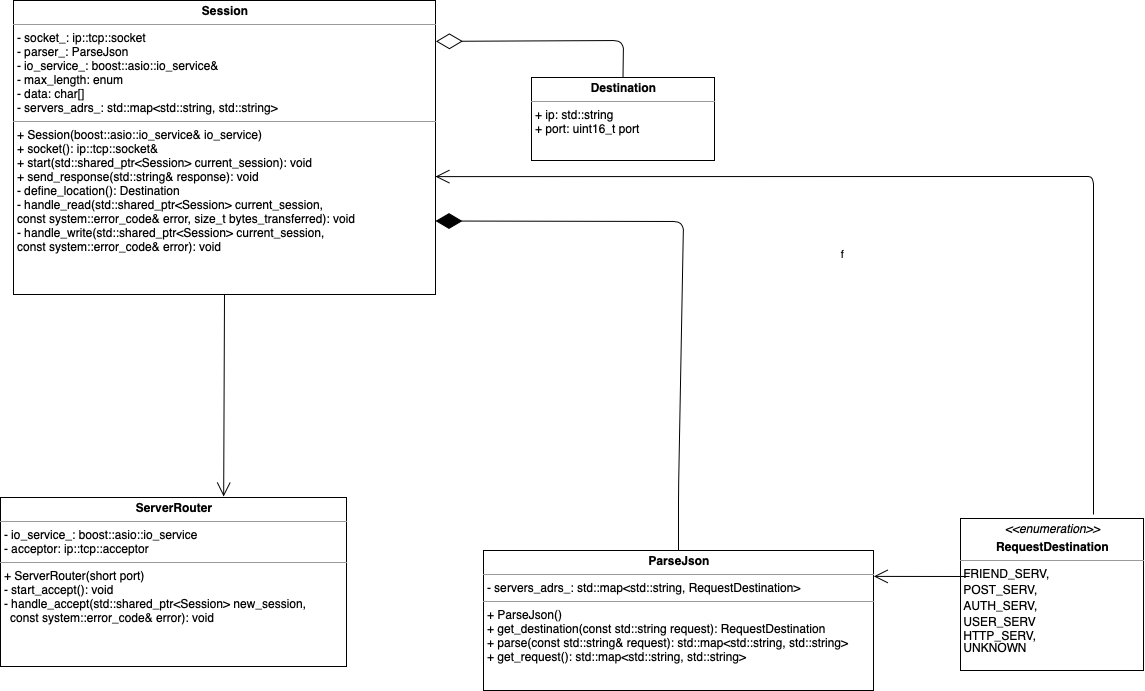

The diagram above was exported from draw.io. Its source (the exported page's mxGraphModel, read from the mxfile embedded in the PNG):
<mxGraphModel dx="1527" dy="1334" grid="0" gridSize="10" guides="1" tooltips="1" connect="1" arrows="1" fold="1" page="0" pageScale="1" pageWidth="827" pageHeight="1169" background="#ffffff" math="0" shadow="0">
  <root>
    <mxCell id="0" />
    <mxCell id="1" parent="0" />
    <mxCell id="X7seYq4cWkLpjbWfbuN_-1" value="&lt;p style=&quot;margin: 0px ; margin-top: 4px ; text-align: center&quot;&gt;&lt;b&gt;ServerRouter&lt;/b&gt;&lt;/p&gt;&lt;hr size=&quot;1&quot;&gt;&lt;p style=&quot;margin: 0px ; margin-left: 4px&quot;&gt;- io_service_: boost::asio::io_service&lt;br&gt;&lt;/p&gt;&lt;p style=&quot;margin: 0px ; margin-left: 4px&quot;&gt;- acceptor: ip::tcp::acceptor&lt;/p&gt;&lt;hr size=&quot;1&quot;&gt;&lt;p style=&quot;margin: 0px ; margin-left: 4px&quot;&gt;+ ServerRouter(short port)&lt;/p&gt;&lt;p style=&quot;margin: 0px ; margin-left: 4px&quot;&gt;- start_accept(): void&lt;/p&gt;&lt;p style=&quot;margin: 0px ; margin-left: 4px&quot;&gt;- handle_accept(std::shared_ptr&amp;lt;Session&amp;gt; new_session,&lt;/p&gt;&amp;nbsp; &amp;nbsp;const system::error_code&amp;amp; error): void" style="verticalAlign=top;align=left;overflow=fill;fontSize=12;fontFamily=Helvetica;html=1;" parent="1" vertex="1">
      <mxGeometry x="227" y="237" width="346" height="169" as="geometry" />
    </mxCell>
    <mxCell id="X7seYq4cWkLpjbWfbuN_-6" value="&lt;p style=&quot;margin: 0px ; margin-top: 4px ; text-align: center&quot;&gt;&lt;b&gt;Destination&lt;/b&gt;&lt;/p&gt;&lt;hr size=&quot;1&quot;&gt;&lt;p style=&quot;margin: 0px ; margin-left: 4px&quot;&gt;+ ip: std::string&lt;/p&gt;&lt;p style=&quot;margin: 0px ; margin-left: 4px&quot;&gt;+ port: uint16_t port&lt;/p&gt;" style="verticalAlign=top;align=left;overflow=fill;fontSize=12;fontFamily=Helvetica;html=1;" parent="1" vertex="1">
      <mxGeometry x="758" y="-183" width="183" height="83" as="geometry" />
    </mxCell>
    <mxCell id="X7seYq4cWkLpjbWfbuN_-7" value="&lt;p style=&quot;margin: 0px ; margin-top: 4px ; text-align: center&quot;&gt;&lt;b&gt;ParseJson&lt;/b&gt;&lt;/p&gt;&lt;hr size=&quot;1&quot;&gt;&lt;p style=&quot;margin: 0px ; margin-left: 4px&quot;&gt;- servers_adrs_: std::map&amp;lt;std::string, RequestDestination&amp;gt;&lt;/p&gt;&lt;hr size=&quot;1&quot;&gt;&lt;p style=&quot;margin: 0px ; margin-left: 4px&quot;&gt;+ ParseJson()&lt;/p&gt;&lt;p style=&quot;margin: 0px ; margin-left: 4px&quot;&gt;+ get_destination(const std::string request): RequestDestination&lt;/p&gt;&lt;p style=&quot;margin: 0px ; margin-left: 4px&quot;&gt;+ parse(const std::string&amp;amp; request): std::map&amp;lt;std::string, std::string&amp;gt;&lt;/p&gt;&lt;p style=&quot;margin: 0px ; margin-left: 4px&quot;&gt;+ get_request(): std::map&amp;lt;std::string, std::string&amp;gt;&lt;/p&gt;" style="verticalAlign=top;align=left;overflow=fill;fontSize=12;fontFamily=Helvetica;html=1;" parent="1" vertex="1">
      <mxGeometry x="710" y="290" width="390" height="140" as="geometry" />
    </mxCell>
    <mxCell id="X7seYq4cWkLpjbWfbuN_-10" value="f" style="endArrow=diamondThin;endFill=1;endSize=24;html=1;exitX=0.5;exitY=0;exitDx=0;exitDy=0;entryX=1;entryY=0.75;entryDx=0;entryDy=0;" parent="1" source="X7seYq4cWkLpjbWfbuN_-7" target="X7seYq4cWkLpjbWfbuN_-11" edge="1">
      <mxGeometry x="0.0337" y="-161" width="160" relative="1" as="geometry">
        <mxPoint x="770" y="220" as="sourcePoint" />
        <mxPoint x="900" y="154" as="targetPoint" />
        <Array as="points">
          <mxPoint x="905" y="231" />
          <mxPoint x="910" y="-39" />
        </Array>
        <mxPoint x="-1" as="offset" />
      </mxGeometry>
    </mxCell>
    <mxCell id="X7seYq4cWkLpjbWfbuN_-11" value="&lt;p style=&quot;margin: 0px ; margin-top: 4px ; text-align: center&quot;&gt;&lt;b&gt;Session&lt;/b&gt;&lt;/p&gt;&lt;hr size=&quot;1&quot;&gt;&lt;p style=&quot;margin: 0px ; margin-left: 4px&quot;&gt;- socket_: ip::tcp::socket&lt;/p&gt;&lt;p style=&quot;margin: 0px ; margin-left: 4px&quot;&gt;- parser_: ParseJson&lt;/p&gt;&lt;p style=&quot;margin: 0px ; margin-left: 4px&quot;&gt;- io_service_: boost::asio::io_service&amp;amp;&lt;/p&gt;&lt;p style=&quot;margin: 0px ; margin-left: 4px&quot;&gt;- max_length: enum&lt;/p&gt;&lt;p style=&quot;margin: 0px ; margin-left: 4px&quot;&gt;- data: char[]&lt;/p&gt;&lt;p style=&quot;margin: 0px ; margin-left: 4px&quot;&gt;- servers_adrs_: std::map&amp;lt;std::string, std::string&amp;gt;&lt;/p&gt;&lt;hr size=&quot;1&quot;&gt;&lt;p style=&quot;margin: 0px ; margin-left: 4px&quot;&gt;+ Session(boost::asio::io_service&amp;amp; io_service)&lt;/p&gt;&lt;p style=&quot;margin: 0px ; margin-left: 4px&quot;&gt;+ socket(): ip::tcp::socket&amp;amp;&lt;/p&gt;&lt;p style=&quot;margin: 0px ; margin-left: 4px&quot;&gt;+ start(std::shared_ptr&amp;lt;Session&amp;gt; current_session): void&lt;/p&gt;&lt;p style=&quot;margin: 0px ; margin-left: 4px&quot;&gt;+ send_response(std::string&amp;amp; response): void&lt;/p&gt;&lt;p style=&quot;margin: 0px ; margin-left: 4px&quot;&gt;- define_location(): Destination&lt;/p&gt;&lt;p style=&quot;margin: 0px ; margin-left: 4px&quot;&gt;- handle_read(std::shared_ptr&amp;lt;Session&amp;gt; current_session,&amp;nbsp;&lt;/p&gt;&lt;p style=&quot;margin: 0px ; margin-left: 4px&quot;&gt;const system::error_code&amp;amp; error, size_t bytes_transferred): void&lt;/p&gt;&lt;p style=&quot;margin: 0px 0px 0px 4px&quot;&gt;- handle_write(std::shared_ptr&amp;lt;Session&amp;gt; current_session,&amp;nbsp;&lt;/p&gt;&lt;p style=&quot;margin: 0px 0px 0px 4px&quot;&gt;const system::error_code&amp;amp; error): void&lt;/p&gt;" style="verticalAlign=top;align=left;overflow=fill;fontSize=12;fontFamily=Helvetica;html=1;" parent="1" vertex="1">
      <mxGeometry x="240" y="-260" width="422" height="294" as="geometry" />
    </mxCell>
    <mxCell id="X7seYq4cWkLpjbWfbuN_-12" value="" style="endArrow=diamondThin;endFill=0;endSize=24;html=1;exitX=0.5;exitY=0;exitDx=0;exitDy=0;entryX=1.001;entryY=0.139;entryDx=0;entryDy=0;entryPerimeter=0;" parent="1" source="X7seYq4cWkLpjbWfbuN_-6" target="X7seYq4cWkLpjbWfbuN_-11" edge="1">
      <mxGeometry width="160" relative="1" as="geometry">
        <mxPoint x="790" y="-140" as="sourcePoint" />
        <mxPoint x="850" y="-260" as="targetPoint" />
        <Array as="points">
          <mxPoint x="850" y="-220" />
        </Array>
      </mxGeometry>
    </mxCell>
    <mxCell id="X7seYq4cWkLpjbWfbuN_-18" value="&lt;p style=&quot;margin: 0px ; margin-top: 4px ; text-align: center&quot;&gt;&lt;i&gt;&amp;lt;&amp;lt;enumeration&amp;gt;&amp;gt;&lt;/i&gt;&lt;br&gt;&lt;/p&gt;&lt;p style=&quot;margin: 0px ; margin-top: 4px ; text-align: center&quot;&gt;&lt;b&gt;RequestDestination&lt;/b&gt;&lt;/p&gt;&lt;hr size=&quot;1&quot;&gt;&lt;div style=&quot;height: 2px&quot;&gt;&amp;nbsp;FRIEND_SERV,&lt;/div&gt;&lt;div style=&quot;height: 2px&quot;&gt;&lt;br&gt;&lt;/div&gt;&lt;div style=&quot;height: 2px&quot;&gt;&lt;br&gt;&lt;/div&gt;&lt;div style=&quot;height: 2px&quot;&gt;&lt;br&gt;&lt;/div&gt;&lt;div style=&quot;height: 2px&quot;&gt;&lt;br&gt;&lt;/div&gt;&lt;div style=&quot;height: 2px&quot;&gt;&lt;br&gt;&lt;/div&gt;&lt;div style=&quot;height: 2px&quot;&gt;&lt;br&gt;&lt;/div&gt;&lt;div style=&quot;height: 2px&quot;&gt;&lt;br&gt;&lt;/div&gt;&lt;div style=&quot;height: 2px&quot;&gt;&amp;nbsp;POST_SERV,&lt;/div&gt;&lt;div style=&quot;height: 2px&quot;&gt;&lt;br&gt;&lt;/div&gt;&lt;div style=&quot;height: 2px&quot;&gt;&lt;br&gt;&lt;/div&gt;&lt;div style=&quot;height: 2px&quot;&gt;&lt;br&gt;&lt;/div&gt;&lt;div style=&quot;height: 2px&quot;&gt;&lt;br&gt;&lt;/div&gt;&lt;div style=&quot;height: 2px&quot;&gt;&lt;br&gt;&lt;/div&gt;&lt;div style=&quot;height: 2px&quot;&gt;&lt;br&gt;&lt;/div&gt;&lt;div style=&quot;height: 2px&quot;&gt;&lt;br&gt;&lt;/div&gt;&lt;div style=&quot;height: 2px&quot;&gt;&amp;nbsp;AUTH_SERV,&lt;/div&gt;&lt;div style=&quot;height: 2px&quot;&gt;&lt;br&gt;&lt;/div&gt;&lt;div style=&quot;height: 2px&quot;&gt;&lt;br&gt;&lt;/div&gt;&lt;div style=&quot;height: 2px&quot;&gt;&lt;br&gt;&lt;/div&gt;&lt;div style=&quot;height: 2px&quot;&gt;&lt;br&gt;&lt;/div&gt;&lt;div style=&quot;height: 2px&quot;&gt;&lt;br&gt;&lt;/div&gt;&lt;div style=&quot;height: 2px&quot;&gt;&lt;br&gt;&lt;/div&gt;&lt;div style=&quot;height: 2px&quot;&gt;&lt;br&gt;&lt;/div&gt;&lt;div style=&quot;height: 2px&quot;&gt;&amp;nbsp;USER_SERV&lt;/div&gt;&lt;div style=&quot;height: 2px&quot;&gt;&lt;br&gt;&lt;/div&gt;&lt;div style=&quot;height: 2px&quot;&gt;&lt;br&gt;&lt;/div&gt;&lt;div style=&quot;height: 2px&quot;&gt;&lt;br&gt;&lt;/div&gt;&lt;div style=&quot;height: 2px&quot;&gt;&lt;br&gt;&lt;/div&gt;&lt;div style=&quot;height: 2px&quot;&gt;&lt;br&gt;&lt;/div&gt;&lt;div style=&quot;height: 2px&quot;&gt;&lt;br&gt;&lt;/div&gt;&lt;div style=&quot;height: 2px&quot;&gt;&amp;nbsp;HTTP_SERV,&lt;/div&gt;&lt;div style=&quot;height: 2px&quot;&gt;&lt;br&gt;&lt;/div&gt;&lt;div style=&quot;height: 2px&quot;&gt;&lt;br&gt;&lt;/div&gt;&lt;div style=&quot;height: 2px&quot;&gt;&lt;br&gt;&lt;/div&gt;&lt;div style=&quot;height: 2px&quot;&gt;&lt;br&gt;&lt;/div&gt;&lt;div style=&quot;height: 2px&quot;&gt;&lt;br&gt;&lt;/div&gt;&lt;div style=&quot;height: 2px&quot;&gt;&amp;nbsp;UNKNOWN&lt;/div&gt;" style="verticalAlign=top;align=left;overflow=fill;fontSize=12;fontFamily=Helvetica;html=1;" parent="1" vertex="1">
      <mxGeometry x="1187" y="258" width="183" height="152" as="geometry" />
    </mxCell>
    <mxCell id="X7seYq4cWkLpjbWfbuN_-21" value="" style="endArrow=open;endFill=1;endSize=12;html=1;entryX=1.001;entryY=0.185;entryDx=0;entryDy=0;entryPerimeter=0;" parent="1" target="X7seYq4cWkLpjbWfbuN_-7" edge="1">
      <mxGeometry width="160" relative="1" as="geometry">
        <mxPoint x="1196" y="316" as="sourcePoint" />
        <mxPoint x="1275" y="546" as="targetPoint" />
      </mxGeometry>
    </mxCell>
    <mxCell id="bBTgwXqi6VVl9xLGc0aN-1" value="" style="endArrow=open;endFill=1;endSize=12;html=1;entryX=1;entryY=0.599;entryDx=0;entryDy=0;entryPerimeter=0;" edge="1" parent="1" target="X7seYq4cWkLpjbWfbuN_-11">
      <mxGeometry width="160" relative="1" as="geometry">
        <mxPoint x="1320" y="254" as="sourcePoint" />
        <mxPoint x="1365" y="52" as="targetPoint" />
        <Array as="points">
          <mxPoint x="1320" y="-84" />
          <mxPoint x="1310" y="-84" />
        </Array>
      </mxGeometry>
    </mxCell>
    <mxCell id="bBTgwXqi6VVl9xLGc0aN-4" value="" style="endArrow=open;endFill=1;endSize=12;html=1;exitX=0.5;exitY=1;exitDx=0;exitDy=0;entryX=0.645;entryY=-0.006;entryDx=0;entryDy=0;entryPerimeter=0;" edge="1" parent="1" source="X7seYq4cWkLpjbWfbuN_-11" target="X7seYq4cWkLpjbWfbuN_-1">
      <mxGeometry width="160" relative="1" as="geometry">
        <mxPoint x="351" y="153" as="sourcePoint" />
        <mxPoint x="511" y="153" as="targetPoint" />
      </mxGeometry>
    </mxCell>
  </root>
</mxGraphModel>